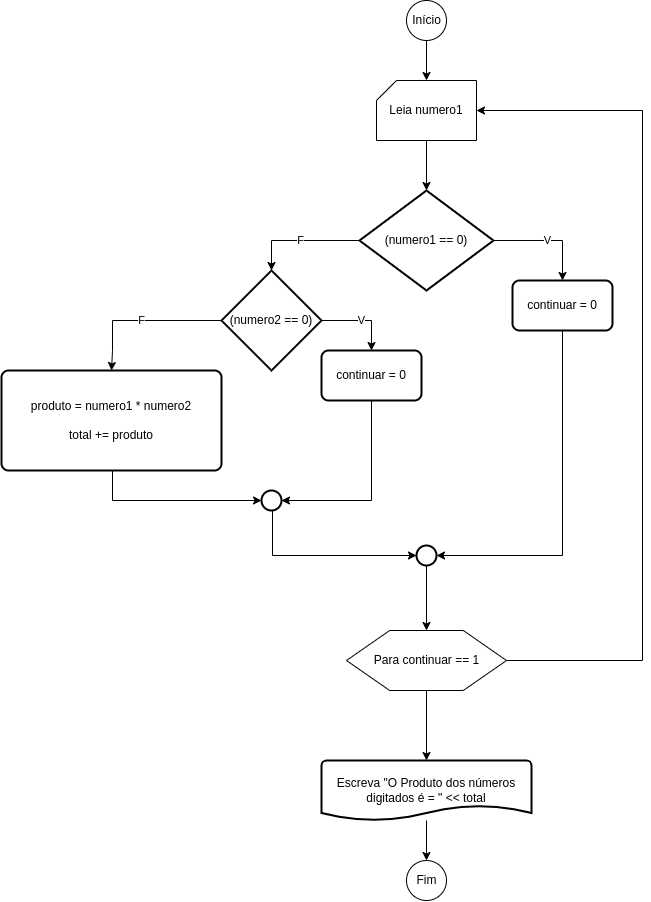

The diagram above was exported from draw.io. Its source (the exported page's mxGraphModel, read from the mxfile embedded in the PNG):
<mxGraphModel dx="2005" dy="721" grid="1" gridSize="10" guides="1" tooltips="1" connect="1" arrows="1" fold="1" page="1" pageScale="1" pageWidth="827" pageHeight="1169" math="0" shadow="0">
  <root>
    <mxCell id="0" />
    <mxCell id="1" parent="0" />
    <mxCell id="2yFhu3WzO9XrruzzlHZ--3" value="" style="edgeStyle=orthogonalEdgeStyle;rounded=0;orthogonalLoop=1;jettySize=auto;html=1;" edge="1" parent="1" source="dvnRAYETFIJYGeoHaVG1-1" target="2yFhu3WzO9XrruzzlHZ--1">
      <mxGeometry relative="1" as="geometry" />
    </mxCell>
    <mxCell id="dvnRAYETFIJYGeoHaVG1-1" value="Início" style="verticalLabelPosition=middle;verticalAlign=middle;html=1;shape=mxgraph.flowchart.on-page_reference;labelPosition=center;align=center;" parent="1" vertex="1">
      <mxGeometry x="394" y="20" width="40" height="40" as="geometry" />
    </mxCell>
    <mxCell id="2yFhu3WzO9XrruzzlHZ--7" value="" style="edgeStyle=orthogonalEdgeStyle;rounded=0;orthogonalLoop=1;jettySize=auto;html=1;" edge="1" parent="1" source="2yFhu3WzO9XrruzzlHZ--1" target="2yFhu3WzO9XrruzzlHZ--6">
      <mxGeometry relative="1" as="geometry" />
    </mxCell>
    <mxCell id="2yFhu3WzO9XrruzzlHZ--1" value="Leia numero1" style="verticalLabelPosition=middle;verticalAlign=middle;html=1;shape=card;whiteSpace=wrap;size=20;arcSize=12;labelPosition=center;align=center;" vertex="1" parent="1">
      <mxGeometry x="364" y="100" width="100" height="60" as="geometry" />
    </mxCell>
    <mxCell id="2yFhu3WzO9XrruzzlHZ--26" style="edgeStyle=orthogonalEdgeStyle;rounded=0;orthogonalLoop=1;jettySize=auto;html=1;entryX=0;entryY=0.5;entryDx=0;entryDy=0;entryPerimeter=0;" edge="1" parent="1" source="2yFhu3WzO9XrruzzlHZ--2" target="2yFhu3WzO9XrruzzlHZ--25">
      <mxGeometry relative="1" as="geometry">
        <Array as="points">
          <mxPoint x="100" y="520" />
        </Array>
      </mxGeometry>
    </mxCell>
    <mxCell id="2yFhu3WzO9XrruzzlHZ--2" value="produto = numero1 * numero2&lt;br&gt;&lt;br&gt;total += produto" style="rounded=1;whiteSpace=wrap;html=1;absoluteArcSize=1;arcSize=14;strokeWidth=2;" vertex="1" parent="1">
      <mxGeometry x="-11" y="390" width="220" height="100" as="geometry" />
    </mxCell>
    <mxCell id="2yFhu3WzO9XrruzzlHZ--15" style="edgeStyle=orthogonalEdgeStyle;rounded=0;orthogonalLoop=1;jettySize=auto;html=1;entryX=1;entryY=0.5;entryDx=0;entryDy=0;entryPerimeter=0;" edge="1" parent="1" source="2yFhu3WzO9XrruzzlHZ--5" target="2yFhu3WzO9XrruzzlHZ--1">
      <mxGeometry relative="1" as="geometry">
        <Array as="points">
          <mxPoint x="630" y="680" />
          <mxPoint x="630" y="130" />
        </Array>
      </mxGeometry>
    </mxCell>
    <mxCell id="2yFhu3WzO9XrruzzlHZ--17" style="edgeStyle=orthogonalEdgeStyle;rounded=0;orthogonalLoop=1;jettySize=auto;html=1;entryX=0.5;entryY=0;entryDx=0;entryDy=0;entryPerimeter=0;" edge="1" parent="1" source="2yFhu3WzO9XrruzzlHZ--5" target="2yFhu3WzO9XrruzzlHZ--16">
      <mxGeometry relative="1" as="geometry">
        <Array as="points">
          <mxPoint x="414" y="660" />
          <mxPoint x="414" y="660" />
        </Array>
      </mxGeometry>
    </mxCell>
    <mxCell id="2yFhu3WzO9XrruzzlHZ--5" value="Para continuar == 1" style="verticalLabelPosition=middle;verticalAlign=middle;html=1;shape=hexagon;perimeter=hexagonPerimeter2;arcSize=6;size=0.27;labelPosition=center;align=center;" vertex="1" parent="1">
      <mxGeometry x="334" y="650" width="160" height="60" as="geometry" />
    </mxCell>
    <mxCell id="2yFhu3WzO9XrruzzlHZ--9" value="V" style="edgeStyle=orthogonalEdgeStyle;rounded=0;orthogonalLoop=1;jettySize=auto;html=1;" edge="1" parent="1" source="2yFhu3WzO9XrruzzlHZ--6" target="2yFhu3WzO9XrruzzlHZ--8">
      <mxGeometry relative="1" as="geometry">
        <Array as="points">
          <mxPoint x="550" y="260" />
        </Array>
      </mxGeometry>
    </mxCell>
    <mxCell id="2yFhu3WzO9XrruzzlHZ--21" value="F" style="edgeStyle=orthogonalEdgeStyle;rounded=0;orthogonalLoop=1;jettySize=auto;html=1;entryX=0.5;entryY=0;entryDx=0;entryDy=0;entryPerimeter=0;" edge="1" parent="1" source="2yFhu3WzO9XrruzzlHZ--6" target="2yFhu3WzO9XrruzzlHZ--20">
      <mxGeometry relative="1" as="geometry" />
    </mxCell>
    <mxCell id="2yFhu3WzO9XrruzzlHZ--6" value="(numero1 == 0)" style="strokeWidth=2;html=1;shape=mxgraph.flowchart.decision;whiteSpace=wrap;" vertex="1" parent="1">
      <mxGeometry x="347" y="210" width="134" height="100" as="geometry" />
    </mxCell>
    <mxCell id="2yFhu3WzO9XrruzzlHZ--30" style="edgeStyle=orthogonalEdgeStyle;rounded=0;orthogonalLoop=1;jettySize=auto;html=1;entryX=1;entryY=0.5;entryDx=0;entryDy=0;entryPerimeter=0;" edge="1" parent="1" source="2yFhu3WzO9XrruzzlHZ--8" target="2yFhu3WzO9XrruzzlHZ--28">
      <mxGeometry relative="1" as="geometry">
        <Array as="points">
          <mxPoint x="550" y="575" />
        </Array>
      </mxGeometry>
    </mxCell>
    <mxCell id="2yFhu3WzO9XrruzzlHZ--8" value="continuar = 0" style="rounded=1;whiteSpace=wrap;html=1;absoluteArcSize=1;arcSize=14;strokeWidth=2;" vertex="1" parent="1">
      <mxGeometry x="500" y="300" width="100" height="50" as="geometry" />
    </mxCell>
    <mxCell id="2yFhu3WzO9XrruzzlHZ--19" value="" style="edgeStyle=orthogonalEdgeStyle;rounded=0;orthogonalLoop=1;jettySize=auto;html=1;" edge="1" parent="1" source="2yFhu3WzO9XrruzzlHZ--16" target="2yFhu3WzO9XrruzzlHZ--18">
      <mxGeometry relative="1" as="geometry" />
    </mxCell>
    <mxCell id="2yFhu3WzO9XrruzzlHZ--16" value="Escreva &quot;O Produto dos números digitados é = &quot; &amp;lt;&amp;lt; total" style="strokeWidth=2;html=1;shape=mxgraph.flowchart.document2;whiteSpace=wrap;size=0.25;" vertex="1" parent="1">
      <mxGeometry x="309" y="780" width="210" height="60" as="geometry" />
    </mxCell>
    <mxCell id="2yFhu3WzO9XrruzzlHZ--18" value="Fim" style="verticalLabelPosition=middle;verticalAlign=middle;html=1;shape=mxgraph.flowchart.on-page_reference;labelPosition=center;align=center;" vertex="1" parent="1">
      <mxGeometry x="394" y="880" width="40" height="40" as="geometry" />
    </mxCell>
    <mxCell id="2yFhu3WzO9XrruzzlHZ--23" value="V" style="edgeStyle=orthogonalEdgeStyle;rounded=0;orthogonalLoop=1;jettySize=auto;html=1;" edge="1" parent="1" source="2yFhu3WzO9XrruzzlHZ--20" target="2yFhu3WzO9XrruzzlHZ--22">
      <mxGeometry relative="1" as="geometry">
        <Array as="points">
          <mxPoint x="359" y="340" />
        </Array>
      </mxGeometry>
    </mxCell>
    <mxCell id="2yFhu3WzO9XrruzzlHZ--24" value="F" style="edgeStyle=orthogonalEdgeStyle;rounded=0;orthogonalLoop=1;jettySize=auto;html=1;" edge="1" parent="1" source="2yFhu3WzO9XrruzzlHZ--20" target="2yFhu3WzO9XrruzzlHZ--2">
      <mxGeometry relative="1" as="geometry">
        <Array as="points">
          <mxPoint x="100" y="340" />
          <mxPoint x="100" y="370" />
          <mxPoint x="99" y="370" />
        </Array>
      </mxGeometry>
    </mxCell>
    <mxCell id="2yFhu3WzO9XrruzzlHZ--20" value="(numero2 == 0)" style="strokeWidth=2;html=1;shape=mxgraph.flowchart.decision;whiteSpace=wrap;" vertex="1" parent="1">
      <mxGeometry x="209" y="290" width="100" height="100" as="geometry" />
    </mxCell>
    <mxCell id="2yFhu3WzO9XrruzzlHZ--27" style="edgeStyle=orthogonalEdgeStyle;rounded=0;orthogonalLoop=1;jettySize=auto;html=1;entryX=1;entryY=0.5;entryDx=0;entryDy=0;entryPerimeter=0;" edge="1" parent="1" source="2yFhu3WzO9XrruzzlHZ--22" target="2yFhu3WzO9XrruzzlHZ--25">
      <mxGeometry relative="1" as="geometry">
        <Array as="points">
          <mxPoint x="359" y="520" />
        </Array>
      </mxGeometry>
    </mxCell>
    <mxCell id="2yFhu3WzO9XrruzzlHZ--22" value="continuar = 0" style="rounded=1;whiteSpace=wrap;html=1;absoluteArcSize=1;arcSize=14;strokeWidth=2;" vertex="1" parent="1">
      <mxGeometry x="309" y="370" width="100" height="50" as="geometry" />
    </mxCell>
    <mxCell id="2yFhu3WzO9XrruzzlHZ--29" style="edgeStyle=orthogonalEdgeStyle;rounded=0;orthogonalLoop=1;jettySize=auto;html=1;entryX=0;entryY=0.5;entryDx=0;entryDy=0;entryPerimeter=0;" edge="1" parent="1" source="2yFhu3WzO9XrruzzlHZ--25" target="2yFhu3WzO9XrruzzlHZ--28">
      <mxGeometry relative="1" as="geometry">
        <Array as="points">
          <mxPoint x="260" y="575" />
        </Array>
      </mxGeometry>
    </mxCell>
    <mxCell id="2yFhu3WzO9XrruzzlHZ--25" value="" style="strokeWidth=2;html=1;shape=mxgraph.flowchart.start_2;whiteSpace=wrap;" vertex="1" parent="1">
      <mxGeometry x="249" y="509.9999999999998" width="20" height="20" as="geometry" />
    </mxCell>
    <mxCell id="2yFhu3WzO9XrruzzlHZ--31" value="" style="edgeStyle=orthogonalEdgeStyle;rounded=0;orthogonalLoop=1;jettySize=auto;html=1;" edge="1" parent="1" source="2yFhu3WzO9XrruzzlHZ--28" target="2yFhu3WzO9XrruzzlHZ--5">
      <mxGeometry relative="1" as="geometry" />
    </mxCell>
    <mxCell id="2yFhu3WzO9XrruzzlHZ--28" value="" style="strokeWidth=2;html=1;shape=mxgraph.flowchart.start_2;whiteSpace=wrap;" vertex="1" parent="1">
      <mxGeometry x="404" y="564.9999999999998" width="20" height="20" as="geometry" />
    </mxCell>
  </root>
</mxGraphModel>